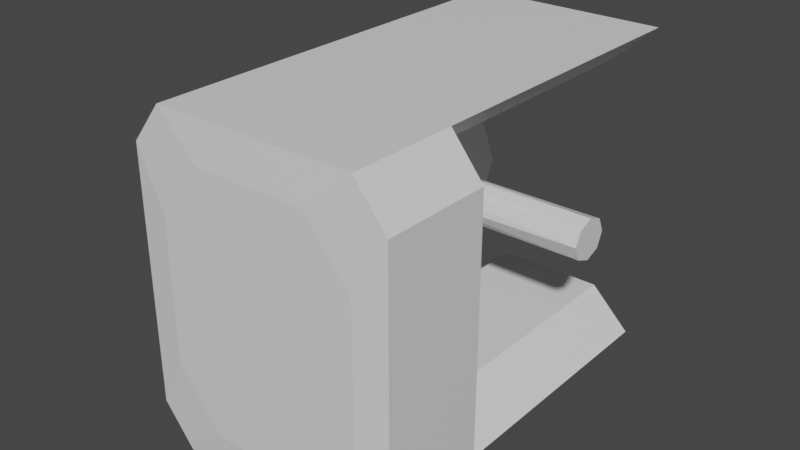 # Source: ServoControlledTurretPreview.blend  (saved by Blender 2.80.75; exported with 4.5.12 LTS)
import bpy
from mathutils import Matrix  # noqa: F401  (used for matrix-valued properties, if any)

bpy.ops.wm.read_factory_settings(use_empty=True)
scene = bpy.context.scene
scene.name = 'Scene'

# ---- collections
col_collection = bpy.data.collections.new('Collection'); scene.collection.children.link(col_collection)

# ---- images (referenced by path relative to the original .blend; pixels are not part of the script)
import os
ASSET_DIR = os.environ.get("B2B_ASSET_DIR", "")  # directory of the original .blend (textures are referenced by path, not embedded)
HERE = os.path.dirname(os.path.abspath(__file__))  # packed textures are extracted next to this script under _unpacked/

def load_image(name, relpath, width, height, colorspace="sRGB"):
    """Load a texture the original file referenced (path relative to the .blend, or extracted next to this script)."""
    p = next((c for c in (os.path.join(HERE, relpath), os.path.join(ASSET_DIR, relpath)) if relpath and os.path.exists(c)), "")
    if p:
        img = bpy.data.images.load(p, check_existing=True)
        img.name = name
    else:  # same state as the original file: an image datablock whose file is absent (Cycles renders it pink)
        img = bpy.data.images.new(name, width, height)
        img.source = "FILE"
        img.filepath = "//" + (relpath or name)
    img.colorspace_settings.name = colorspace
    return img
img_autoturretcontrolboardtexture = load_image('AutoTurretControlBoardTexture', 'AutoTurretControlBoardTexture.png', 1024, 1024, 'sRGB')
img_ledtexture = load_image('LEDTExture', 'LedTexture.png', 1024, 1024, 'sRGB')

# ---- materials (node trees are filled in below, after node groups)
mat_autoturretmat = bpy.data.materials.new('AutoTurretMat')
mat_autoturretmat.use_transparent_shadow = False
mat_autoturretcontrolboardmat = bpy.data.materials.new('AutoTurretControlBoardMAT')
mat_autoturretcontrolboardmat.use_transparent_shadow = False
mat_ledmat = bpy.data.materials.new('LedMAT')
mat_ledmat.use_transparent_shadow = False
mat_ledlightmat = bpy.data.materials.new('LedLightMAT')
mat_ledlightmat.use_transparent_shadow = False
mat_ledlight2mat = bpy.data.materials.new('LedLight2MAT')
mat_ledlight2mat.use_transparent_shadow = False
mat_ledlight3mat = bpy.data.materials.new('LedLight3MAT')
mat_ledlight3mat.use_transparent_shadow = False

# ---- material node trees
mat_autoturretmat.use_nodes = True; mat_autoturretmat.node_tree.nodes.clear()
_N = mat_autoturretmat.node_tree.nodes; _L = mat_autoturretmat.node_tree.links
n0 = _N.new('ShaderNodeOutputMaterial'); n0.name = 'Material Output'; n0.location = (300, 300)
n1 = _N.new('ShaderNodeBsdfPrincipled'); n1.name = 'Principled BSDF'; n1.location = (10, 300)
n1.distribution = 'GGX'
n1.subsurface_method = 'BURLEY'
n1.inputs[3].default_value = 1.45
n1.inputs[27].default_value = (0.0, 0.0, 0.0, 1.0)
n1.inputs[28].default_value = 1.0
_L.new(n1.outputs[0], n0.inputs[0])
n0.is_active_output = True
mat_autoturretcontrolboardmat.use_nodes = True; mat_autoturretcontrolboardmat.node_tree.nodes.clear()
_N = mat_autoturretcontrolboardmat.node_tree.nodes; _L = mat_autoturretcontrolboardmat.node_tree.links
n0 = _N.new('ShaderNodeOutputMaterial'); n0.name = 'Material Output'; n0.location = (300, 300)
n1 = _N.new('ShaderNodeBsdfPrincipled'); n1.name = 'Principled BSDF'; n1.location = (10, 300)
n1.distribution = 'GGX'
n1.subsurface_method = 'BURLEY'
n1.inputs[3].default_value = 1.45
n1.inputs[27].default_value = (0.0, 0.0, 0.0, 1.0)
n1.inputs[28].default_value = 1.0
n2 = _N.new('ShaderNodeTexImage'); n2.name = 'Image Texture'; n2.location = (-280, 280)
n2.image = img_autoturretcontrolboardtexture
n2.interpolation = 'Closest'
_L.new(n1.outputs[0], n0.inputs[0])
_L.new(n2.outputs[0], n1.inputs[0])
n0.is_active_output = True
mat_ledmat.use_nodes = True; mat_ledmat.node_tree.nodes.clear()
_N = mat_ledmat.node_tree.nodes; _L = mat_ledmat.node_tree.links
n0 = _N.new('ShaderNodeOutputMaterial'); n0.name = 'Material Output'; n0.location = (300, 300)
n1 = _N.new('ShaderNodeBsdfPrincipled'); n1.name = 'Principled BSDF'; n1.location = (10, 300)
n1.distribution = 'GGX'
n1.subsurface_method = 'BURLEY'
n1.inputs[3].default_value = 1.45
n1.inputs[27].default_value = (0.0, 0.0, 0.0, 1.0)
n1.inputs[28].default_value = 1.0
n2 = _N.new('ShaderNodeTexImage'); n2.name = 'Image Texture'; n2.location = (-280, 280)
n2.image = img_ledtexture
n2.interpolation = 'Closest'
_L.new(n1.outputs[0], n0.inputs[0])
_L.new(n2.outputs[0], n1.inputs[0])
n0.is_active_output = True
mat_ledlightmat.use_nodes = True; mat_ledlightmat.node_tree.nodes.clear()
_N = mat_ledlightmat.node_tree.nodes; _L = mat_ledlightmat.node_tree.links
n0 = _N.new('ShaderNodeOutputMaterial'); n0.name = 'Material Output'; n0.location = (300, 300)
n1 = _N.new('ShaderNodeBsdfPrincipled'); n1.name = 'Principled BSDF'; n1.location = (10, 300)
n1.distribution = 'GGX'
n1.subsurface_method = 'BURLEY'
n1.inputs[0].default_value = (0.8, 0.04024, 0.0, 1.0)
n1.inputs[3].default_value = 1.45
n1.inputs[27].default_value = (0.0, 0.0, 0.0, 1.0)
n1.inputs[28].default_value = 1.0
_L.new(n1.outputs[0], n0.inputs[0])
n0.is_active_output = True
mat_ledlight2mat.use_nodes = True; mat_ledlight2mat.node_tree.nodes.clear()
_N = mat_ledlight2mat.node_tree.nodes; _L = mat_ledlight2mat.node_tree.links
n0 = _N.new('ShaderNodeOutputMaterial'); n0.name = 'Material Output'; n0.location = (300, 300)
n1 = _N.new('ShaderNodeBsdfPrincipled'); n1.name = 'Principled BSDF'; n1.location = (10, 300)
n1.distribution = 'GGX'
n1.subsurface_method = 'BURLEY'
n1.inputs[0].default_value = (1.0, 0.3106, 0.08965, 1.0)
n1.inputs[3].default_value = 1.45
n1.inputs[27].default_value = (0.0, 0.0, 0.0, 1.0)
n1.inputs[28].default_value = 1.0
_L.new(n1.outputs[0], n0.inputs[0])
n0.is_active_output = True
mat_ledlight3mat.use_nodes = True; mat_ledlight3mat.node_tree.nodes.clear()
_N = mat_ledlight3mat.node_tree.nodes; _L = mat_ledlight3mat.node_tree.links
n0 = _N.new('ShaderNodeOutputMaterial'); n0.name = 'Material Output'; n0.location = (300, 300)
n1 = _N.new('ShaderNodeBsdfPrincipled'); n1.name = 'Principled BSDF'; n1.location = (10, 300)
n1.distribution = 'GGX'
n1.subsurface_method = 'BURLEY'
n1.inputs[0].default_value = (0.0, 1.0, 0.8735, 1.0)
n1.inputs[3].default_value = 1.45
n1.inputs[27].default_value = (0.0, 0.0, 0.0, 1.0)
n1.inputs[28].default_value = 1.0
_L.new(n1.outputs[0], n0.inputs[0])
n0.is_active_output = True

# ---- world
world_world = bpy.data.worlds.new('World'); scene.world = world_world
world_world.use_nodes = True; world_world.node_tree.nodes.clear()
_N = world_world.node_tree.nodes; _L = world_world.node_tree.links
n0 = _N.new('ShaderNodeOutputWorld'); n0.name = 'World Output'; n0.location = (300, 300)
n1 = _N.new('ShaderNodeBackground'); n1.name = 'Background'; n1.location = (10, 300)
n1.inputs[0].default_value = (0.05088, 0.05088, 0.05088, 1.0)
_L.new(n1.outputs[0], n0.inputs[0])
n0.is_active_output = True
world_world.color = (0.05088, 0.05088, 0.05088)
world_world.use_sun_shadow = False
world_world.sun_shadow_jitter_overblur = 0.0

# ---- meshes
me_servocontrolledturretpreview = bpy.data.meshes.new('ServoControlledTurretPreview')
me_servocontrolledturretpreview.from_pydata([(0.3244, -0.4822, 0.2136), (0.1912, -0.4822, 0.3809), (0.3244, -0.4711, 0.4993), (0.4185, -0.4711, 0.3809), (0.3244, -0.1448, 0.4993), (0.1912, -0.1336, 0.3809), (0.3244, -0.1336, 0.2136), (0.4185, -0.1448, 0.3809), (0.3244, -0.4822, -0.2151), (0.4185, -0.4711, -0.3824), (0.3244, -0.4711, -0.5007), (0.1912, -0.4822, -0.3824), (0.3244, -0.1336, -0.2151), (0.1912, -0.1336, -0.3824), (0.3244, -0.1448, -0.5007), (0.4185, -0.1448, -0.3824), (-0.283, -0.4822, 0.2136), (-0.3772, -0.4711, 0.3809), (-0.283, -0.4711, 0.4993), (-0.1499, -0.4822, 0.3809), (-0.283, -0.1336, 0.2136), (-0.1499, -0.1336, 0.3809), (-0.283, -0.1448, 0.4993), (-0.3772, -0.1448, 0.3809), (-0.1499, -0.4822, -0.3824), (-0.283, -0.4711, -0.5007), (-0.3772, -0.4711, -0.3824), (-0.283, -0.4822, -0.2151), (-0.1499, -0.1336, -0.3824), (-0.283, -0.1336, -0.2151), (-0.3772, -0.1448, -0.3824), (-0.283, -0.1448, -0.5007), (0.3244, -0.4822, -0.2151), (0.1912, -0.4822, -0.3824), (0.1361, -0.4822, -0.1458), (0.3244, -0.4822, 0.2136), (0.1361, -0.4822, 0.1443), (0.1912, -0.4822, 0.3809), (0.3244, -0.1336, 0.2136), (0.1912, -0.1336, 0.3809), (0.1361, -0.1336, 0.1443), (0.3244, -0.1336, -0.2151), (0.1361, -0.1336, -0.1458), (0.1912, -0.1336, -0.3824), (-0.1499, -0.4822, -0.3824), (-0.283, -0.4822, -0.2151), (-0.09471, -0.4822, -0.1458), (-0.1499, -0.1336, -0.3824), (-0.09471, -0.1336, -0.1458), (-0.283, -0.1336, -0.2151), (-0.283, -0.4822, 0.2136), (-0.1499, -0.4822, 0.3809), (-0.09471, -0.4822, 0.1443), (-0.283, -0.1336, 0.2136), (-0.09471, -0.1336, 0.1443), (-0.1499, -0.1336, 0.3809), (0.3244, 0.8036, 0.4993), (0.1912, 0.8148, 0.3809), (0.1912, 0.8148, -0.3824), (0.3244, 0.8036, -0.5007), (-0.1499, 0.8148, 0.3809), (-0.283, 0.8036, 0.4993), (-0.283, 0.8036, -0.5007), (-0.1499, 0.8148, -0.3824), (0.3714, 0.4308, -0.06511), (-0.3094, 0.3929, -0.05426), (0.3714, 0.3826, -0.04625), (-0.3094, 0.364, -0.0133), (0.3714, 0.3627, -0.0007374), (-0.3094, 0.3741, 0.03502), (0.3714, 0.3826, 0.04478), (-0.3094, 0.4175, 0.0624), (0.3714, 0.4308, 0.06363), (-0.3094, 0.4441, 0.0624), (0.3714, 0.479, 0.04478), (-0.3094, 0.4875, 0.03502), (0.3714, 0.499, -0.0007374), (-0.3094, 0.4976, -0.0133), (0.3714, 0.479, -0.04625), (-0.3094, 0.4687, -0.05426), (-0.1547, 0.4308, -0.2689), (-0.1547, 0.23, -0.1904), (-0.1547, 0.1468, -0.0007374), (-0.1547, 0.23, 0.1889), (-0.1547, 0.4308, 0.2675), (-0.1547, 0.6316, 0.1889), (-0.5815, 0.4308, -0.0007374), (-0.1547, 0.7148, -0.0007375), (-0.1547, 0.6316, -0.1904)], [], [(18, 22, 4, 2), (11, 24, 44, 33), (19, 1, 37, 51), (27, 16, 50, 45), (26, 30, 23, 17), (48, 42, 40, 54), (12, 6, 38, 41), (34, 46, 52, 36), (28, 13, 43, 47), (5, 21, 55, 39), (10, 14, 31, 25), (3, 7, 15, 9), (0, 1, 2, 3), (4, 5, 6, 7), (8, 9, 10, 11), (12, 13, 14, 15), (16, 17, 18, 19), (20, 21, 22, 23), (24, 25, 26, 27), (28, 29, 30, 31), (32, 33, 34), (35, 36, 37), (38, 39, 40), (41, 42, 43), (44, 45, 46), (47, 48, 49), (50, 51, 52), (53, 54, 55), (8, 0, 3, 9), (2, 4, 7, 3), (6, 12, 15, 7), (14, 10, 9, 15), (24, 11, 10, 25), (22, 21, 60, 61), (30, 26, 25, 31), (16, 27, 26, 17), (22, 18, 17, 23), (1, 19, 18, 2), (13, 28, 63, 58), (34, 36, 35, 32), (40, 42, 41, 38), (46, 34, 33, 44), (42, 48, 47, 43), (52, 46, 45, 50), (48, 54, 53, 49), (36, 52, 51, 37), (54, 40, 39, 55), (19, 51, 50, 16), (44, 24, 27, 45), (12, 41, 43, 13), (0, 35, 37, 1), (32, 8, 11, 33), (5, 39, 38, 6), (0, 8, 32, 35), (58, 63, 62, 59), (60, 57, 56, 61), (5, 4, 56, 57), (14, 13, 58, 59), (21, 5, 57, 60), (31, 14, 59, 62), (28, 31, 62, 63), (4, 22, 61, 56), (20, 23, 30, 29, 49, 53), (64, 79, 65), (65, 67, 66), (67, 68, 66), (67, 69, 68), (69, 70, 68), (79, 77, 75, 73, 71, 69, 67, 65), (69, 71, 70), (71, 72, 70), (71, 73, 72), (72, 73, 74), (74, 73, 75), (74, 75, 76), (76, 75, 77), (76, 77, 78), (78, 77, 79), (64, 66, 68, 70, 72, 74, 76, 78), (64, 78, 79), (82, 86, 83), (64, 65, 66), (86, 85, 84), (80, 81, 82, 83, 84, 85, 87, 88), (86, 88, 87), (83, 86, 84), (86, 87, 85), (86, 80, 88), (81, 80, 86), (81, 86, 82)])
_uv = me_servocontrolledturretpreview.uv_layers.new(name='UVMap')
_uv.uv.foreach_set('vector', [0.383, 0.7796, 0.617, 0.7796, 0.617, 0.9704, 0.383, 0.9704, 0.375, 0.3002, 0.375, 0.4498, 0.375, 0.4498, 0.375, 0.3002, 0.375, 0.8002, 0.375, 0.9498, 0.375, 0.9498, 0.375, 0.8002, 0.375, 0.5502, 0.375, 0.6998, 0.375, 0.6998, 0.375, 0.5502, 0.383, 0.5296, 0.617, 0.5296, 0.617, 0.7204, 0.383, 0.7204, 0.6812, 0.5562, 0.8188, 0.5562, 0.8188, 0.6938, 0.6812, 0.6938, 0.625, 0.1998, 0.625, 0.0502, 0.625, 0.0502, 0.625, 0.1998, 0.1812, 0.5562, 0.3188, 0.5562, 0.3188, 0.6938, 0.1812, 0.6938, 0.625, 0.4498, 0.625, 0.3002, 0.625, 0.3002, 0.625, 0.4498, 0.625, 0.9498, 0.625, 0.8002, 0.625, 0.8002, 0.625, 0.9498, 0.383, 0.2796, 0.617, 0.2796, 0.617, 0.4704, 0.383, 0.4704, 0.383, 0.02958, 0.617, 0.02958, 0.617, 0.2204, 0.383, 0.2204, 0.375, 0.0502, 0.375, 0.0, 0.375, 0.0, 0.375, 0.02958, 0.617, 0.9704, 0.625, 0.9286, 0.625, 0.9704, 0.617, 1.0, 0.375, 0.1998, 0.383, 0.2204, 0.383, 0.2796, 0.375, 0.3002, 0.625, 0.1998, 0.625, 0.3002, 0.617, 0.2796, 0.617, 0.2204, 0.375, 0.6998, 0.383, 0.7204, 0.383, 0.7796, 0.375, 0.8002, 0.625, 0.6998, 0.625, 0.8002, 0.617, 0.7796, 0.617, 0.7204, 0.375, 0.4498, 0.383, 0.4704, 0.383, 0.5296, 0.375, 0.5502, 0.625, 0.4498, 0.625, 0.5502, 0.617, 0.5296, 0.617, 0.4704, 0.375, 0.1998, 0.375, 0.25, 0.375, 0.1938, 0.375, 0.0502, 0.375, 0.05617, 0.375, 0.0, 0.625, 0.0502, 0.625, 0.0, 0.625, 0.05617, 0.625, 0.1998, 0.625, 0.1938, 0.625, 0.25, 0.375, 0.4498, 0.375, 0.5, 0.375, 0.4438, 0.625, 0.4498, 0.625, 0.4438, 0.625, 0.5, 0.375, 0.6998, 0.375, 0.75, 0.375, 0.6938, 0.625, 0.6998, 0.625, 0.6938, 0.625, 0.75, 0.375, 0.1998, 0.375, 0.0502, 0.383, 0.02958, 0.383, 0.2204, 0.383, 0.9704, 0.617, 0.9704, 0.617, 1.0, 0.383, 1.0, 0.625, 0.0502, 0.625, 0.1998, 0.617, 0.2204, 0.617, 0.02958, 0.617, 0.2796, 0.383, 0.2796, 0.383, 0.2204, 0.617, 0.2204, 0.375, 0.4498, 0.375, 0.3002, 0.383, 0.2796, 0.383, 0.4704, 0.617, 0.7796, 0.625, 0.8002, 0.625, 0.8002, 0.617, 0.7796, 0.617, 0.5296, 0.383, 0.5296, 0.383, 0.4704, 0.617, 0.4704, 0.375, 0.6998, 0.375, 0.5502, 0.383, 0.5296, 0.383, 0.7204, 0.617, 0.7796, 0.383, 0.7796, 0.383, 0.7204, 0.617, 0.7204, 0.375, 0.9498, 0.375, 0.8002, 0.383, 0.7796, 0.383, 0.9704, 0.625, 0.3002, 0.625, 0.4498, 0.625, 0.4498, 0.625, 0.3002, 0.1812, 0.5562, 0.1812, 0.6938, 0.125, 0.7267, 0.125, 0.5233, 0.8188, 0.6938, 0.8188, 0.5562, 0.875, 0.5233, 0.875, 0.7267, 0.3188, 0.5562, 0.1812, 0.5562, 0.1483, 0.5, 0.3517, 0.5, 0.8188, 0.5562, 0.6812, 0.5562, 0.6483, 0.5, 0.8517, 0.5, 0.3188, 0.6938, 0.3188, 0.5562, 0.375, 0.5502, 0.375, 0.6998, 0.6812, 0.5562, 0.6812, 0.6938, 0.625, 0.6998, 0.625, 0.5502, 0.1812, 0.6938, 0.3188, 0.6938, 0.3517, 0.75, 0.1483, 0.75, 0.6812, 0.6938, 0.8188, 0.6938, 0.8517, 0.75, 0.6483, 0.75, 0.375, 0.8002, 0.375, 0.8002, 0.375, 0.6998, 0.375, 0.6998, 0.375, 0.4498, 0.375, 0.4498, 0.375, 0.5502, 0.375, 0.5502, 0.625, 0.1998, 0.625, 0.1998, 0.625, 0.3002, 0.625, 0.3002, 0.375, 0.0502, 0.375, 0.0502, 0.375, 0.0, 0.375, 0.0, 0.375, 0.1998, 0.375, 0.1998, 0.375, 0.3002, 0.375, 0.3002, 0.625, 0.9498, 0.625, 0.9498, 0.625, 1.0, 0.625, 1.0, 0.375, 0.0502, 0.375, 0.1998, 0.375, 0.1998, 0.375, 0.0502, 0.625, 0.3002, 0.625, 0.4498, 0.617, 0.4704, 0.617, 0.2796, 0.625, 0.8002, 0.625, 0.9498, 0.617, 0.9704, 0.617, 0.7796, 0.625, 0.9286, 0.617, 0.9704, 0.617, 0.9704, 0.625, 0.9286, 0.617, 0.2796, 0.625, 0.3002, 0.625, 0.3002, 0.617, 0.2796, 0.625, 0.8002, 0.625, 0.9498, 0.625, 0.9498, 0.625, 0.8002, 0.617, 0.4704, 0.617, 0.2796, 0.617, 0.2796, 0.617, 0.4704, 0.625, 0.4498, 0.617, 0.4704, 0.617, 0.4704, 0.625, 0.4498, 0.617, 0.9704, 0.617, 0.7796, 0.617, 0.7796, 0.617, 0.9704, 0.625, 0.6998, 0.617, 0.7204, 0.617, 0.5296, 0.625, 0.5502, 0.625, 0.5502, 0.625, 0.6998, 0.75, 0.49, 0.1167, 0.4496, 0.3833, 0.4496, 0.3833, 0.4496, 0.4854, 0.2968, 0.875, 0.5, 0.4854, 0.2968, 0.99, 0.25, 0.875, 0.5, 0.4854, 0.2968, 0.4496, 0.1167, 0.75, 0.5, 0.4496, 0.1167, 0.9197, 0.08029, 0.75, 0.5, 0.1167, 0.4496, 0.01461, 0.2968, 0.05045, 0.1167, 0.2032, 0.01461, 0.2968, 0.01461, 0.4496, 0.1167, 0.4854, 0.2968, 0.3833, 0.4496, 0.4496, 0.1167, 0.2968, 0.01461, 0.625, 0.5, 0.2968, 0.01461, 0.75, 0.01, 0.625, 0.5, 0.2968, 0.01461, 0.2032, 0.01461, 0.5, 0.5, 0.5, 0.5, 0.2032, 0.01461, 0.5803, 0.08029, 0.5803, 0.08029, 0.2032, 0.01461, 0.05045, 0.1167, 0.375, 0.5, 0.05045, 0.1167, 0.51, 0.25, 0.51, 0.25, 0.05045, 0.1167, 0.01461, 0.2968, 0.25, 0.5, 0.01461, 0.2968, 0.5803, 0.4197, 0.5803, 0.4197, 0.01461, 0.2968, 0.1167, 0.4496, 0.75, 0.49, 0.9197, 0.4197, 0.99, 0.25, 0.9197, 0.08029, 0.75, 0.01, 0.5803, 0.08029, 0.51, 0.25, 0.5803, 0.4197, 0.75, 0.49, 0.125, 0.5, 0.1167, 0.4496, 0.49, 0.25, 0.25, 0.25, 0.9197, 0.08029, 1.0, 0.5, 0.3833, 0.4496, 0.9197, 0.4197, 0.25, 0.25, 0.08029, 0.08029, 0.25, 0.01, 0.75, 0.49, 0.9197, 0.4197, 0.99, 0.25, 0.9197, 0.08029, 0.75, 0.01, 0.5803, 0.08029, 0.51, 0.25, 0.5803, 0.4197, 0.25, 0.25, 0.08029, 0.4197, 0.01, 0.25, 0.4197, 0.08029, 0.25, 0.25, 0.75, 0.01, 0.25, 0.25, 0.51, 0.25, 0.08029, 0.08029, 0.25, 0.25, 0.25, 0.49, 0.08029, 0.4197, 0.9197, 0.4197, 0.25, 0.49, 0.25, 0.25, 0.4197, 0.4197, 0.25, 0.25, 0.99, 0.25])
me_servocontrolledturretpreview.materials.append(mat_autoturretmat)
me_servocontrolledturretpreview.materials.append(mat_autoturretcontrolboardmat)
me_servocontrolledturretpreview.materials.append(mat_ledmat)
me_servocontrolledturretpreview.materials.append(mat_ledlightmat)
me_servocontrolledturretpreview.materials.append(mat_ledlight2mat)
me_servocontrolledturretpreview.materials.append(mat_ledlight3mat)
me_servocontrolledturretpreview.use_remesh_preserve_volume = False
me_servocontrolledturretpreview.use_remesh_preserve_attributes = False
me_servocontrolledturretpreview.use_mirror_vertex_groups = False
me_servocontrolledturretpreview.update()

# ---- objects
ob_servocontrolledturretpreview = bpy.data.objects.new('ServoControlledTurretPreview', me_servocontrolledturretpreview)

# ---- transforms, parenting, visibility, modifiers, constraints
ob_servocontrolledturretpreview.location = (0.0, 0.0, 0.0)
ob_servocontrolledturretpreview.lineart.crease_threshold = 0.0

# ---- collection membership
col_collection.objects.link(ob_servocontrolledturretpreview)

# ---- scene / render settings (as saved in the file)
scene.frame_start = 1; scene.frame_end = 250; scene.frame_set(1)
scene.render.engine = 'BLENDER_EEVEE_NEXT'
scene.cycles.use_denoising = False
scene.cycles.samples = 128
scene.cycles.sampling_pattern = 'TABULATED_SOBOL'
scene.cycles.use_adaptive_sampling = False
scene.cycles.use_light_tree = False
scene.view_settings.view_transform = 'Filmic'
bpy.context.view_layer.update()

# ---- added for rendering (the .blend has no active camera and no usable light): camera, sun
cam_auto = bpy.data.cameras.new('AutoCamera')
cam_auto.lens = 50.0
cam_auto.sensor_width = 36.0
cam_auto.clip_end = 1000.0
ob_auto_camera = bpy.data.objects.new('AutoCamera', cam_auto)
scene.collection.objects.link(ob_auto_camera)
ob_auto_camera.location = (1.69394, -1.96423, 1.41961)
ob_auto_camera.rotation_euler = (1.09748, -7.21219e-08, 0.694738)
scene.camera = ob_auto_camera
light_auto_sun = bpy.data.lights.new('AutoSun', 'SUN')
light_auto_sun.energy = 3.0
light_auto_sun.angle = 0.0523599
ob_auto_sun = bpy.data.objects.new('AutoSun', light_auto_sun)
scene.collection.objects.link(ob_auto_sun)
ob_auto_sun.rotation_euler = (0.872665, 0.174533, 0.523599)
bpy.context.view_layer.update()

